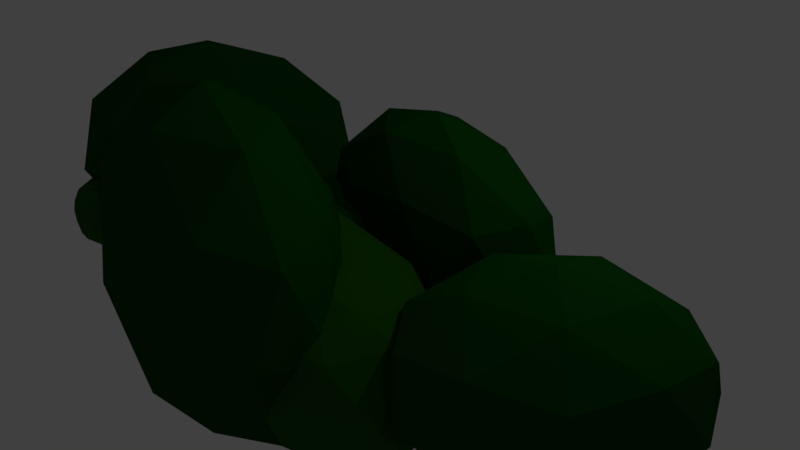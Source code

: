 # Source: struiken.blend  (saved by Blender 2.79.0; exported with 4.5.12 LTS)
import bpy
from mathutils import Matrix  # noqa: F401  (used for matrix-valued properties, if any)

bpy.ops.wm.read_factory_settings(use_empty=True)
scene = bpy.context.scene
scene.name = 'Scene'

# ---- collections
col_collection_1 = bpy.data.collections.new('Collection 1'); scene.collection.children.link(col_collection_1)

# ---- materials (node trees are filled in below, after node groups)
mat_material_001 = bpy.data.materials.new('Material.001')
mat_material_001.alpha_threshold = 0.0
mat_material_001.use_transparent_shadow = False
mat_material_001.diffuse_color = (0.01479, 0.0985, 0.003975, 1.0)
mat_material_001.specular_color = (0.3223, 0.5173, 0.0585)
mat_material_001.roughness = 0.5
mat_material_002 = bpy.data.materials.new('Material.002')
mat_material_002.alpha_threshold = 0.0
mat_material_002.use_transparent_shadow = False
mat_material_002.diffuse_color = (0.003691, 0.06681, 0.003489, 1.0)
mat_material_002.roughness = 0.5

# ---- material node trees

# ---- world
world_world = bpy.data.worlds.new('World'); scene.world = world_world
world_world.color = (0.05088, 0.05088, 0.05088)
world_world.use_sun_shadow = False
world_world.sun_shadow_jitter_overblur = 0.0
world_world.cycles.sampling_method = 'MANUAL'

# ---- cameras
cam_camera = bpy.data.cameras.new('Camera')
cam_camera.clip_end = 100.0
cam_camera.lens = 35.0
cam_camera.sensor_width = 32.0
cam_camera.sensor_height = 18.0
cam_camera.ortho_scale = 7.314
cam_camera.dof.focus_distance = 0.0
cam_camera.dof.aperture_fstop = 128.0

# ---- lights
light_lamp = bpy.data.lights.new('Lamp', 'POINT')
light_lamp.transmission_factor = 0.0
light_lamp.cutoff_distance = 30.0
light_lamp.energy = 100.0
light_lamp.shadow_buffer_clip_start = 1.001
light_lamp.shadow_soft_size = 0.1
light_lamp.shadow_maximum_resolution = 0.006
light_lamp.use_absolute_resolution = True

# ---- meshes
me_icosphere = bpy.data.meshes.new('Icosphere')
me_icosphere.from_pydata([(2.103e-06, -8.49e-09, -0.4293), (1.194, -0.5257, -0.4472), (-0.4562, -0.8506, -0.4472), (-1.476, 0.0, -0.4472), (-0.4562, 0.8506, -0.4472), (1.194, 0.5257, -0.4472), (0.4562, -0.8506, 0.4472), (-1.194, -0.5257, 0.4472), (-1.194, 0.5257, 0.4472), (0.4562, 0.8506, 0.4472), (1.476, 0.0, 0.4472), (9.235e-10, 0.0, 1.0), (0.1902, 0.3547, -0.5353), (-0.498, 0.2192, -0.5353), (0.4339, -0.809, -0.5257), (1.404, 0.0, -0.5257), (-0.498, -0.2192, -0.5353), (0.6156, -8.49e-09, -0.5353), (-1.136, -0.5, -0.5257), (0.1902, -0.3547, -0.5353), (-1.136, 0.5, -0.5257), (0.4339, 0.809, -0.5257), (1.57, -0.309, 0.0), (1.57, 0.309, 0.0), (9.235e-10, -1.0, 0.0), (0.9703, -0.809, 0.0), (-1.57, -0.309, 0.0), (-0.9703, -0.809, 0.0), (-0.9703, 0.809, 0.0), (-1.57, 0.309, 0.0), (0.9703, 0.809, 0.0), (9.235e-10, 1.0, 0.0), (1.136, -0.5, 0.5257), (-0.4339, -0.809, 0.5257), (-1.404, 0.0, 0.5257), (-0.4339, 0.809, 0.5257), (1.136, 0.5, 0.5257), (0.2682, -0.5, 0.8507), (0.8678, 0.0, 0.8507), (-0.7021, -0.309, 0.8507), (-0.7021, 0.309, 0.8507), (0.2682, 0.5, 0.8507), (3.678, 0.5179, -0.4104), (4.036, 0.3459, -0.418), (3.542, 0.2396, -0.418), (3.236, 0.5179, -0.418), (3.542, 0.7961, -0.418), (4.036, 0.6898, -0.418), (3.815, 0.2396, -0.03746), (3.321, 0.3459, -0.03746), (3.321, 0.6898, -0.03746), (3.815, 0.7961, -0.03746), (4.12, 0.5179, -0.03746), (3.678, 0.5179, 0.1978), (3.735, 0.6339, -0.4555), (3.529, 0.5896, -0.4555), (3.808, 0.2532, -0.4515), (4.098, 0.5179, -0.4515), (3.529, 0.4462, -0.4555), (3.862, 0.5179, -0.4555), (3.338, 0.3543, -0.4515), (3.735, 0.4019, -0.4555), (3.338, 0.6814, -0.4515), (3.808, 0.7825, -0.4515), (4.148, 0.4168, -0.2277), (4.148, 0.6189, -0.2277), (3.678, 0.1908, -0.2277), (3.969, 0.2532, -0.2277), (3.208, 0.4168, -0.2277), (3.388, 0.2532, -0.2277), (3.388, 0.7825, -0.2277), (3.208, 0.6189, -0.2277), (3.969, 0.7825, -0.2277), (3.678, 0.8449, -0.2277), (4.018, 0.3543, -0.004047), (3.548, 0.2532, -0.004047), (3.258, 0.5179, -0.004047), (3.548, 0.7825, -0.004047), (4.018, 0.6814, -0.004047), (3.758, 0.3543, 0.1342), (3.938, 0.5179, 0.1342), (3.468, 0.4168, 0.1342), (3.468, 0.6189, 0.1342), (3.758, 0.6814, 0.1342), (3.495, -0.857, -0.4664), (2.35, -1.516, -0.311), (2.756, -0.1236, -0.3036), (4.185, 0.2538, -0.3174), (4.662, -0.9057, -0.3334), (3.528, -2.0, -0.3294), (2.203, -0.8155, 0.8713), (3.475, 0.4118, 0.8669), (4.796, -0.1305, 0.8462), (4.341, -1.693, 0.8379), (2.738, -2.116, 0.8534), (3.52, -0.8754, 1.609), (3.511, -0.8729, -0.5187), (3.52, -0.8419, -0.5185), (2.462, -0.8157, -0.3715), (2.885, -1.844, -0.3857), (3.493, -0.8312, -0.5181), (3.479, -0.8813, -0.5184), (3.468, 0.1543, -0.375), (3.468, -0.8555, -0.518), (4.512, -0.2743, -0.3914), (4.152, -1.509, -0.398), (2.312, -2.013, 0.249), (3.077, -2.327, 0.237), (2.265, -0.3553, 0.2642), (2.002, -1.26, 0.2594), (3.93, 0.6004, 0.2527), (3.002, 0.3553, 0.2616), (5.005, -0.4667, 0.2303), (4.695, 0.2865, 0.2407), (4.005, -2.082, 0.228), (4.741, -1.371, 0.2255), (2.307, -1.561, 0.9599), (2.734, -0.0974, 0.9677), (4.235, 0.2992, 0.9532), (4.737, -0.9194, 0.9364), (3.545, -2.069, 0.9405), (2.76, -0.8426, 1.398), (3.07, -1.596, 1.387), (3.496, -0.1321, 1.395), (4.261, -0.446, 1.383), (3.998, -1.351, 1.378), (2.25, 0.07613, -0.4277), (3.013, -0.291, -0.4439), (1.958, -0.5179, -0.4439), (1.306, 0.07613, -0.4439), (1.958, 0.6701, -0.4439), (3.013, 0.4432, -0.4439), (2.541, -0.5179, 0.3686), (1.486, -0.291, 0.3686), (1.486, 0.4432, 0.3686), (2.541, 0.6701, 0.3686), (3.193, 0.07613, 0.3686), (2.25, 0.07613, 0.8707), (2.371, 0.3238, -0.5239), (1.931, 0.2292, -0.5239), (2.527, -0.4888, -0.5153), (3.147, 0.07613, -0.5153), (1.931, -0.07693, -0.5239), (2.643, 0.07613, -0.5239), (1.524, -0.273, -0.5153), (2.371, -0.1715, -0.5239), (1.524, 0.4253, -0.5153), (2.527, 0.6411, -0.5153), (3.253, -0.1397, -0.03768), (3.253, 0.2919, -0.03768), (2.25, -0.6222, -0.03768), (2.87, -0.4888, -0.03768), (1.246, -0.1397, -0.03768), (1.63, -0.4888, -0.03768), (1.63, 0.6411, -0.03768), (1.246, 0.2919, -0.03768), (2.87, 0.6411, -0.03768), (2.25, 0.7744, -0.03768), (2.976, -0.273, 0.4399), (1.972, -0.4888, 0.4399), (1.352, 0.07613, 0.4399), (1.972, 0.6411, 0.4399), (2.976, 0.4253, 0.4399), (2.421, -0.273, 0.7351), (2.804, 0.07613, 0.735), (1.801, -0.1397, 0.7351), (1.801, 0.2919, 0.7351), (2.421, 0.4253, 0.7351), (0.8059, 0.3874, -0.3384), (-0.4342, 1.11, -0.3681), (1.541, 1.135, -0.3681), (2.5, 0.1267, -0.3681), (1.118, -0.5208, -0.3681), (-0.6957, 0.0869, -0.3681), (0.4939, 1.296, 1.119), (2.307, 0.688, 1.119), (2.046, -0.335, 1.119), (0.07069, -0.3596, 1.119), (-0.8886, 0.6482, 1.119), (0.8059, 0.3874, 2.039), (0.4993, 0.07597, -0.5146), (1.323, 0.08622, -0.5146), (0.5091, 1.251, -0.4987), (-0.8056, 0.6355, -0.4987), (1.432, 0.5128, -0.5146), (0.0994, 0.4962, -0.5146), (2.234, 0.6733, -0.4987), (0.6758, 0.7661, -0.5146), (1.985, -0.2997, -0.4987), (0.1067, -0.3231, -0.4987), (-0.919, 0.9654, 0.3756), (-1.073, 0.3641, 0.3756), (1.055, 1.36, 0.3756), (-0.1064, 1.346, 0.3756), (2.684, 0.4108, 0.3756), (2.121, 1.003, 0.3756), (1.718, -0.5711, 0.3756), (2.531, -0.1905, 0.3756), (-0.5089, -0.2283, 0.3756), (0.5571, -0.5855, 0.3756), (-0.3735, 1.075, 1.25), (1.505, 1.098, 1.25), (2.417, 0.1394, 1.25), (1.103, -0.4763, 1.25), (-0.6222, 0.1016, 1.25), (0.6225, 0.9213, 1.79), (-0.1901, 0.5407, 1.79), (1.688, 0.5641, 1.79), (1.535, -0.03722, 1.79), (0.3737, -0.05167, 1.79), (1.308, -0.6907, -0.4248), (1.678, -0.8686, -0.4327), (1.167, -0.9785, -0.4327), (0.8514, -0.6907, -0.4327), (1.167, -0.403, -0.4327), (1.678, -0.5129, -0.4327), (1.45, -0.9785, -0.0391), (0.9386, -0.8686, -0.0391), (0.9386, -0.5129, -0.0391), (1.45, -0.403, -0.0391), (1.765, -0.6907, -0.0391), (1.308, -0.6907, 0.2041), (1.367, -0.5708, -0.4714), (1.154, -0.6166, -0.4714), (1.443, -0.9644, -0.4672), (1.743, -0.6907, -0.4672), (1.154, -0.7649, -0.4714), (1.499, -0.6907, -0.4714), (0.9567, -0.8599, -0.4672), (1.367, -0.8107, -0.4714), (0.9567, -0.5216, -0.4672), (1.443, -0.4171, -0.4672), (1.794, -0.7953, -0.2359), (1.794, -0.5862, -0.2359), (1.308, -1.029, -0.2359), (1.609, -0.9644, -0.2359), (0.8224, -0.7953, -0.2359), (1.008, -0.9644, -0.2359), (1.008, -0.4171, -0.2359), (0.8224, -0.5862, -0.2359), (1.609, -0.4171, -0.2359), (1.308, -0.3525, -0.2359), (1.66, -0.8599, -0.004553), (1.174, -0.9644, -0.004552), (0.8737, -0.6907, -0.004553), (1.174, -0.4171, -0.004552), (1.66, -0.5216, -0.004553), (1.391, -0.8599, 0.1384), (1.577, -0.6907, 0.1384), (1.091, -0.7953, 0.1384), (1.091, -0.5862, 0.1384), (1.391, -0.5216, 0.1384), (0.8023, -1.642, -0.5017), (-0.6268, -0.7801, -0.5245), (1.52, -0.6371, -0.5245), (2.675, -1.882, -0.5245), (1.242, -2.795, -0.5245), (-0.7982, -2.113, -0.5245), (0.3624, -0.4884, 0.6191), (2.403, -1.17, 0.6191), (2.231, -2.503, 0.6191), (0.08499, -2.646, 0.6191), (-1.07, -1.401, 0.6191), (0.8023, -1.642, 1.326), (0.5032, -2.06, -0.6371), (1.398, -2.001, -0.6371), (0.3839, -0.5448, -0.6249), (-0.9785, -1.413, -0.6249), (1.47, -1.445, -0.6371), (0.0216, -1.541, -0.6371), (2.324, -1.193, -0.6249), (0.6189, -1.161, -0.6371), (2.161, -2.461, -0.6249), (0.1201, -2.597, -0.6249), (-1.138, -0.9937, 0.04728), (-1.239, -1.777, 0.04728), (0.9653, -0.3734, 0.04728), (-0.2963, -0.4573, 0.04728), (2.844, -1.506, 0.04728), (2.165, -0.7737, 0.04728), (1.901, -2.826, 0.04728), (2.743, -2.289, 0.04728), (-0.5601, -2.509, 0.04728), (0.6392, -2.91, 0.04728), (-0.5569, -0.8222, 0.7195), (1.484, -0.6863, 0.7195), (2.583, -1.87, 0.7195), (1.221, -2.738, 0.7195), (-0.7199, -2.09, 0.7195), (0.5437, -0.9637, 1.135), (-0.2983, -1.5, 1.135), (1.743, -1.364, 1.135), (1.642, -2.148, 1.135), (0.3807, -2.232, 1.135), (-3.947, -1.699, -0.4775), (-4.372, -1.422, -0.4872), (-3.728, -1.368, -0.4872), (-3.386, -1.771, -0.4872), (-3.819, -2.074, -0.4872), (-4.428, -1.858, -0.4872), (-4.074, -1.323, -0.0006161), (-3.465, -1.539, -0.0006162), (-3.521, -1.975, -0.0006162), (-4.165, -2.029, -0.0006161), (-4.507, -1.626, -0.0006184), (-3.947, -1.699, 0.3001), (-4.038, -1.836, -0.5351), (-3.769, -1.814, -0.5351), (-4.068, -1.342, -0.5299), (-4.48, -1.63, -0.5299), (-3.746, -1.632, -0.5351), (-4.18, -1.668, -0.5351), (-3.489, -1.547, -0.5299), (-4.0, -1.542, -0.5351), (-3.542, -1.961, -0.5299), (-4.154, -2.013, -0.5299), (-4.526, -1.494, -0.2439), (-4.559, -1.75, -0.2439), (-3.893, -1.284, -0.2439), (-4.272, -1.316, -0.2439), (-3.334, -1.647, -0.2439), (-3.535, -1.41, -0.2439), (-3.621, -2.081, -0.2439), (-3.367, -1.903, -0.2439), (-4.358, -1.987, -0.2439), (-4.0, -2.113, -0.2439), (-4.351, -1.436, 0.0421), (-3.739, -1.384, 0.0421), (-3.414, -1.767, 0.0421), (-3.825, -2.055, 0.0421), (-4.405, -1.85, 0.0421), (-4.022, -1.478, 0.2189), (-4.276, -1.656, 0.2189), (-3.664, -1.605, 0.2189), (-3.697, -1.861, 0.2189), (-4.075, -1.893, 0.2189), (-3.49, 0.01514, -0.5491), (-1.931, 0.6648, -0.3504), (-2.673, -1.035, -0.3408), (-4.547, -1.281, -0.3585), (-4.963, 0.2673, -0.3789), (-3.346, 1.47, -0.3739), (-1.858, -0.2481, 1.161), (-3.672, -1.597, 1.156), (-5.259, -0.694, 1.129), (-4.427, 1.213, 1.119), (-2.325, 1.489, 1.138), (-3.519, 0.04248, 2.105), (-3.507, 0.0379, -0.6159), (-3.524, 3.517e-05, -0.6157), (-2.187, -0.2056, -0.4278), (-2.556, 1.167, -0.4459), (-3.492, -0.01789, -0.6152), (-3.466, 0.04337, -0.6155), (-3.62, -1.272, -0.4322), (-3.456, 0.008888, -0.6151), (-4.875, -0.558, -0.4531), (-4.217, 0.9494, -0.4615), (-1.801, 1.288, 0.3656), (-2.72, 1.811, 0.3503), (-2.013, -0.8216, 0.3851), (-1.531, 0.2827, 0.3789), (-4.279, -1.762, 0.3703), (-3.063, -1.603, 0.3818), (-5.469, -0.2337, 0.3418), (-5.198, -1.239, 0.355), (-3.937, 1.652, 0.3389), (-4.987, 0.8706, 0.3356), (-1.869, 0.7145, 1.275), (-2.649, -1.072, 1.285), (-4.618, -1.33, 1.266), (-5.055, 0.2967, 1.245), (-3.356, 1.561, 1.25), (-2.56, -0.1229, 1.834), (-2.83, 0.8827, 1.821), (-3.61, -0.904, 1.831), (-4.529, -0.3811, 1.816), (-4.047, 0.7231, 1.81), (-2.063, -1.371, -0.4996), (-2.971, -0.7812, -0.5203), (-1.596, -0.6655, -0.5203), (-0.8665, -1.525, -0.5203), (-1.79, -2.172, -0.5203), (-3.091, -1.712, -0.5203), (-2.336, -0.5704, 0.5185), (-1.035, -1.03, 0.5185), (-1.155, -1.961, 0.5185), (-2.53, -2.077, 0.5185), (-3.26, -1.217, 0.5185), (-2.063, -1.371, 1.161), (-2.258, -1.666, -0.6226), (-1.684, -1.617, -0.6226), (-2.323, -0.6096, -0.6115), (-3.201, -1.225, -0.6115), (-1.635, -1.229, -0.6226), (-2.562, -1.307, -0.6226), (-1.085, -1.047, -0.6115), (-2.177, -1.037, -0.6226), (-1.199, -1.932, -0.6115), (-2.507, -2.042, -0.6115), (-3.3, -0.934, -0.0009071), (-3.371, -1.481, -0.0009071), (-1.949, -0.4857, -0.0009071), (-2.757, -0.5537, -0.0009071), (-0.7556, -1.261, -0.0009071), (-1.185, -0.7559, -0.0009071), (-1.369, -2.189, -0.0009071), (-0.8259, -1.808, -0.0009071), (-2.942, -1.987, -0.0009071), (-2.177, -2.257, -0.0009071), (-2.927, -0.8101, 0.6097), (-1.619, -0.7, 0.6097), (-0.9251, -1.518, 0.6097), (-1.804, -2.133, 0.6097), (-3.041, -1.696, 0.6097), (-2.223, -0.9005, 0.9871), (-2.766, -1.281, 0.9871), (-1.459, -1.171, 0.9871), (-1.529, -1.718, 0.9871), (-2.337, -1.786, 0.9871), (-0.2829, -2.001, -0.3854), (1.172, -3.12, -0.4234), (-1.337, -2.829, -0.4234), (-2.389, -1.394, -0.4234), (-0.5305, -0.7988, -0.4234), (1.67, -1.865, -0.4234), (-0.03527, -3.204, 1.479), (-2.236, -2.138, 1.479), (-1.738, -0.883, 1.479), (0.7713, -1.174, 1.479), (1.823, -2.608, 1.478), (-0.2829, -2.001, 2.654), (0.1566, -1.656, -0.6106), (-0.8894, -1.535, -0.6106), (-0.04737, -3.145, -0.5904), (1.72, -2.579, -0.5904), (-1.097, -2.058, -0.6106), (0.5953, -2.255, -0.6106), (-2.141, -2.131, -0.5904), (-0.1796, -2.503, -0.6106), (-1.666, -0.9378, -0.5904), (0.7197, -1.214, -0.5904), (1.81, -3.016, 0.5275), (2.103, -2.278, 0.5275), (-0.7569, -3.195, 0.5275), (0.7178, -3.366, 0.5275), (-2.669, -1.725, 0.5275), (-2.051, -2.568, 0.5275), (-1.284, -0.6372, 0.5275), (-2.376, -0.9873, 0.5275), (1.485, -1.435, 0.5275), (0.1912, -0.8081, 0.5275), (1.101, -3.065, 1.645), (-1.285, -2.788, 1.645), (-2.286, -1.424, 1.645), (-0.5184, -0.8577, 1.645), (1.575, -1.872, 1.645), (-0.1373, -2.708, 2.336), (0.9552, -2.358, 2.336), (-1.431, -2.082, 2.336), (-1.138, -1.344, 2.336), (0.3367, -1.515, 2.336), (-0.7444, -0.5522, -0.4958), (-1.184, -0.2664, -0.5059), (-0.5183, -0.2104, -0.5059), (-0.1648, -0.6267, -0.5059), (-0.6122, -0.9401, -0.5059), (-1.242, -0.7174, -0.5059), (-0.8765, -0.1643, -0.002718), (-0.2465, -0.387, -0.002718), (-0.3044, -0.838, -0.002718), (-0.9704, -0.8941, -0.002718), (-1.324, -0.4777, -0.002721), (-0.7444, -0.5522, 0.3083), (-0.8386, -0.6947, -0.5554), (-0.5609, -0.6714, -0.5554), (-0.8701, -0.1833, -0.5501), (-1.296, -0.4813, -0.5501), (-0.5368, -0.4833, -0.5554), (-0.986, -0.5211, -0.5554), (-0.2708, -0.3951, -0.5501), (-0.7995, -0.3905, -0.5554), (-0.326, -0.824, -0.5501), (-0.9593, -0.8773, -0.5501), (-1.344, -0.3404, -0.2543), (-1.378, -0.6055, -0.2543), (-0.6892, -0.1233, -0.2543), (-1.081, -0.1562, -0.2543), (-0.111, -0.4989, -0.2543), (-0.3188, -0.2542, -0.2543), (-0.4081, -0.9482, -0.2543), (-0.1451, -0.764, -0.2543), (-1.17, -0.8503, -0.2543), (-0.7995, -0.9811, -0.2543), (-1.163, -0.2804, 0.04145), (-0.5294, -0.2271, 0.04145), (-0.1931, -0.6231, 0.04145), (-0.6186, -0.9211, 0.04145), (-1.218, -0.7093, 0.04145), (-0.8221, -0.3242, 0.2242), (-1.085, -0.5084, 0.2242), (-0.4517, -0.4551, 0.2242), (-0.4858, -0.7202, 0.2242), (-0.8772, -0.7531, 0.2242)], [], [(0, 13, 12), (1, 13, 15), (0, 12, 17), (0, 17, 19), (0, 19, 16), (1, 15, 22), (2, 14, 24), (3, 18, 26), (4, 20, 28), (5, 21, 30), (1, 22, 25), (2, 24, 27), (3, 26, 29), (4, 28, 31), (5, 30, 23), (6, 32, 37), (7, 33, 39), (8, 34, 40), (9, 35, 41), (10, 36, 38), (38, 41, 11), (38, 36, 41), (36, 9, 41), (41, 40, 11), (41, 35, 40), (35, 8, 40), (40, 39, 11), (40, 34, 39), (34, 7, 39), (39, 37, 11), (39, 33, 37), (33, 6, 37), (37, 38, 11), (37, 32, 38), (32, 10, 38), (23, 36, 10), (23, 30, 36), (30, 9, 36), (31, 35, 9), (31, 28, 35), (28, 8, 35), (29, 34, 8), (29, 26, 34), (26, 7, 34), (27, 33, 7), (27, 24, 33), (24, 6, 33), (25, 32, 6), (25, 22, 32), (22, 10, 32), (30, 31, 9), (30, 21, 31), (21, 4, 31), (28, 29, 8), (28, 20, 29), (20, 3, 29), (26, 27, 7), (26, 18, 27), (18, 2, 27), (24, 25, 6), (24, 14, 25), (14, 1, 25), (22, 23, 10), (22, 15, 23), (15, 5, 23), (16, 21, 5), (16, 19, 21), (19, 4, 21), (19, 20, 4), (19, 17, 20), (17, 3, 20), (17, 18, 3), (17, 12, 18), (12, 2, 18), (15, 16, 5), (15, 13, 16), (13, 0, 16), (12, 14, 2), (12, 13, 14), (13, 1, 14), (42, 55, 54), (43, 55, 57), (42, 54, 59), (42, 59, 61), (42, 61, 58), (43, 57, 64), (44, 56, 66), (45, 60, 68), (46, 62, 70), (47, 63, 72), (43, 64, 67), (44, 66, 69), (45, 68, 71), (46, 70, 73), (47, 72, 65), (48, 74, 79), (49, 75, 81), (50, 76, 82), (51, 77, 83), (52, 78, 80), (80, 83, 53), (80, 78, 83), (78, 51, 83), (83, 82, 53), (83, 77, 82), (77, 50, 82), (82, 81, 53), (82, 76, 81), (76, 49, 81), (81, 79, 53), (81, 75, 79), (75, 48, 79), (79, 80, 53), (79, 74, 80), (74, 52, 80), (65, 78, 52), (65, 72, 78), (72, 51, 78), (73, 77, 51), (73, 70, 77), (70, 50, 77), (71, 76, 50), (71, 68, 76), (68, 49, 76), (69, 75, 49), (69, 66, 75), (66, 48, 75), (67, 74, 48), (67, 64, 74), (64, 52, 74), (72, 73, 51), (72, 63, 73), (63, 46, 73), (70, 71, 50), (70, 62, 71), (62, 45, 71), (68, 69, 49), (68, 60, 69), (60, 44, 69), (66, 67, 48), (66, 56, 67), (56, 43, 67), (64, 65, 52), (64, 57, 65), (57, 47, 65), (58, 63, 47), (58, 61, 63), (61, 46, 63), (61, 62, 46), (61, 59, 62), (59, 45, 62), (59, 60, 45), (59, 54, 60), (54, 44, 60), (57, 58, 47), (57, 55, 58), (55, 42, 58), (54, 56, 44), (54, 55, 56), (55, 43, 56), (84, 97, 96), (85, 97, 99), (84, 96, 101), (84, 101, 103), (84, 103, 100), (85, 99, 106), (86, 98, 108), (87, 102, 110), (88, 104, 112), (89, 105, 114), (85, 106, 109), (86, 108, 111), (87, 110, 113), (88, 112, 115), (89, 114, 107), (90, 116, 121), (91, 117, 123), (92, 118, 124), (93, 119, 125), (94, 120, 122), (122, 125, 95), (122, 120, 125), (120, 93, 125), (125, 124, 95), (125, 119, 124), (119, 92, 124), (124, 123, 95), (124, 118, 123), (118, 91, 123), (123, 121, 95), (123, 117, 121), (117, 90, 121), (121, 122, 95), (121, 116, 122), (116, 94, 122), (107, 120, 94), (107, 114, 120), (114, 93, 120), (115, 119, 93), (115, 112, 119), (112, 92, 119), (113, 118, 92), (113, 110, 118), (110, 91, 118), (111, 117, 91), (111, 108, 117), (108, 90, 117), (109, 116, 90), (109, 106, 116), (106, 94, 116), (114, 115, 93), (114, 105, 115), (105, 88, 115), (112, 113, 92), (112, 104, 113), (104, 87, 113), (110, 111, 91), (110, 102, 111), (102, 86, 111), (108, 109, 90), (108, 98, 109), (98, 85, 109), (106, 107, 94), (106, 99, 107), (99, 89, 107), (100, 105, 89), (100, 103, 105), (103, 88, 105), (103, 104, 88), (103, 101, 104), (101, 87, 104), (101, 102, 87), (101, 96, 102), (96, 86, 102), (99, 100, 89), (99, 97, 100), (97, 84, 100), (96, 98, 86), (96, 97, 98), (97, 85, 98), (126, 139, 138), (127, 139, 141), (126, 138, 143), (126, 143, 145), (126, 145, 142), (127, 141, 148), (128, 140, 150), (129, 144, 152), (130, 146, 154), (131, 147, 156), (127, 148, 151), (128, 150, 153), (129, 152, 155), (130, 154, 157), (131, 156, 149), (132, 158, 163), (133, 159, 165), (134, 160, 166), (135, 161, 167), (136, 162, 164), (164, 167, 137), (164, 162, 167), (162, 135, 167), (167, 166, 137), (167, 161, 166), (161, 134, 166), (166, 165, 137), (166, 160, 165), (160, 133, 165), (165, 163, 137), (165, 159, 163), (159, 132, 163), (163, 164, 137), (163, 158, 164), (158, 136, 164), (149, 162, 136), (149, 156, 162), (156, 135, 162), (157, 161, 135), (157, 154, 161), (154, 134, 161), (155, 160, 134), (155, 152, 160), (152, 133, 160), (153, 159, 133), (153, 150, 159), (150, 132, 159), (151, 158, 132), (151, 148, 158), (148, 136, 158), (156, 157, 135), (156, 147, 157), (147, 130, 157), (154, 155, 134), (154, 146, 155), (146, 129, 155), (152, 153, 133), (152, 144, 153), (144, 128, 153), (150, 151, 132), (150, 140, 151), (140, 127, 151), (148, 149, 136), (148, 141, 149), (141, 131, 149), (142, 147, 131), (142, 145, 147), (145, 130, 147), (145, 146, 130), (145, 143, 146), (143, 129, 146), (143, 144, 129), (143, 138, 144), (138, 128, 144), (141, 142, 131), (141, 139, 142), (139, 126, 142), (138, 140, 128), (138, 139, 140), (139, 127, 140), (168, 181, 180), (169, 181, 183), (168, 180, 185), (168, 185, 187), (168, 187, 184), (169, 183, 190), (170, 182, 192), (171, 186, 194), (172, 188, 196), (173, 189, 198), (169, 190, 193), (170, 192, 195), (171, 194, 197), (172, 196, 199), (173, 198, 191), (174, 200, 205), (175, 201, 207), (176, 202, 208), (177, 203, 209), (178, 204, 206), (206, 209, 179), (206, 204, 209), (204, 177, 209), (209, 208, 179), (209, 203, 208), (203, 176, 208), (208, 207, 179), (208, 202, 207), (202, 175, 207), (207, 205, 179), (207, 201, 205), (201, 174, 205), (205, 206, 179), (205, 200, 206), (200, 178, 206), (191, 204, 178), (191, 198, 204), (198, 177, 204), (199, 203, 177), (199, 196, 203), (196, 176, 203), (197, 202, 176), (197, 194, 202), (194, 175, 202), (195, 201, 175), (195, 192, 201), (192, 174, 201), (193, 200, 174), (193, 190, 200), (190, 178, 200), (198, 199, 177), (198, 189, 199), (189, 172, 199), (196, 197, 176), (196, 188, 197), (188, 171, 197), (194, 195, 175), (194, 186, 195), (186, 170, 195), (192, 193, 174), (192, 182, 193), (182, 169, 193), (190, 191, 178), (190, 183, 191), (183, 173, 191), (184, 189, 173), (184, 187, 189), (187, 172, 189), (187, 188, 172), (187, 185, 188), (185, 171, 188), (185, 186, 171), (185, 180, 186), (180, 170, 186), (183, 184, 173), (183, 181, 184), (181, 168, 184), (180, 182, 170), (180, 181, 182), (181, 169, 182), (210, 223, 222), (211, 223, 225), (210, 222, 227), (210, 227, 229), (210, 229, 226), (211, 225, 232), (212, 224, 234), (213, 228, 236), (214, 230, 238), (215, 231, 240), (211, 232, 235), (212, 234, 237), (213, 236, 239), (214, 238, 241), (215, 240, 233), (216, 242, 247), (217, 243, 249), (218, 244, 250), (219, 245, 251), (220, 246, 248), (248, 251, 221), (248, 246, 251), (246, 219, 251), (251, 250, 221), (251, 245, 250), (245, 218, 250), (250, 249, 221), (250, 244, 249), (244, 217, 249), (249, 247, 221), (249, 243, 247), (243, 216, 247), (247, 248, 221), (247, 242, 248), (242, 220, 248), (233, 246, 220), (233, 240, 246), (240, 219, 246), (241, 245, 219), (241, 238, 245), (238, 218, 245), (239, 244, 218), (239, 236, 244), (236, 217, 244), (237, 243, 217), (237, 234, 243), (234, 216, 243), (235, 242, 216), (235, 232, 242), (232, 220, 242), (240, 241, 219), (240, 231, 241), (231, 214, 241), (238, 239, 218), (238, 230, 239), (230, 213, 239), (236, 237, 217), (236, 228, 237), (228, 212, 237), (234, 235, 216), (234, 224, 235), (224, 211, 235), (232, 233, 220), (232, 225, 233), (225, 215, 233), (226, 231, 215), (226, 229, 231), (229, 214, 231), (229, 230, 214), (229, 227, 230), (227, 213, 230), (227, 228, 213), (227, 222, 228), (222, 212, 228), (225, 226, 215), (225, 223, 226), (223, 210, 226), (222, 224, 212), (222, 223, 224), (223, 211, 224), (252, 265, 264), (253, 265, 267), (252, 264, 269), (252, 269, 271), (252, 271, 268), (253, 267, 274), (254, 266, 276), (255, 270, 278), (256, 272, 280), (257, 273, 282), (253, 274, 277), (254, 276, 279), (255, 278, 281), (256, 280, 283), (257, 282, 275), (258, 284, 289), (259, 285, 291), (260, 286, 292), (261, 287, 293), (262, 288, 290), (290, 293, 263), (290, 288, 293), (288, 261, 293), (293, 292, 263), (293, 287, 292), (287, 260, 292), (292, 291, 263), (292, 286, 291), (286, 259, 291), (291, 289, 263), (291, 285, 289), (285, 258, 289), (289, 290, 263), (289, 284, 290), (284, 262, 290), (275, 288, 262), (275, 282, 288), (282, 261, 288), (283, 287, 261), (283, 280, 287), (280, 260, 287), (281, 286, 260), (281, 278, 286), (278, 259, 286), (279, 285, 259), (279, 276, 285), (276, 258, 285), (277, 284, 258), (277, 274, 284), (274, 262, 284), (282, 283, 261), (282, 273, 283), (273, 256, 283), (280, 281, 260), (280, 272, 281), (272, 255, 281), (278, 279, 259), (278, 270, 279), (270, 254, 279), (276, 277, 258), (276, 266, 277), (266, 253, 277), (274, 275, 262), (274, 267, 275), (267, 257, 275), (268, 273, 257), (268, 271, 273), (271, 256, 273), (271, 272, 256), (271, 269, 272), (269, 255, 272), (269, 270, 255), (269, 264, 270), (264, 254, 270), (267, 268, 257), (267, 265, 268), (265, 252, 268), (264, 266, 254), (264, 265, 266), (265, 253, 266), (294, 307, 306), (295, 307, 309), (294, 306, 311), (294, 311, 313), (294, 313, 310), (295, 309, 316), (296, 308, 318), (297, 312, 320), (298, 314, 322), (299, 315, 324), (295, 316, 319), (296, 318, 321), (297, 320, 323), (298, 322, 325), (299, 324, 317), (300, 326, 331), (301, 327, 333), (302, 328, 334), (303, 329, 335), (304, 330, 332), (332, 335, 305), (332, 330, 335), (330, 303, 335), (335, 334, 305), (335, 329, 334), (329, 302, 334), (334, 333, 305), (334, 328, 333), (328, 301, 333), (333, 331, 305), (333, 327, 331), (327, 300, 331), (331, 332, 305), (331, 326, 332), (326, 304, 332), (317, 330, 304), (317, 324, 330), (324, 303, 330), (325, 329, 303), (325, 322, 329), (322, 302, 329), (323, 328, 302), (323, 320, 328), (320, 301, 328), (321, 327, 301), (321, 318, 327), (318, 300, 327), (319, 326, 300), (319, 316, 326), (316, 304, 326), (324, 325, 303), (324, 315, 325), (315, 298, 325), (322, 323, 302), (322, 314, 323), (314, 297, 323), (320, 321, 301), (320, 312, 321), (312, 296, 321), (318, 319, 300), (318, 308, 319), (308, 295, 319), (316, 317, 304), (316, 309, 317), (309, 299, 317), (310, 315, 299), (310, 313, 315), (313, 298, 315), (313, 314, 298), (313, 311, 314), (311, 297, 314), (311, 312, 297), (311, 306, 312), (306, 296, 312), (309, 310, 299), (309, 307, 310), (307, 294, 310), (306, 308, 296), (306, 307, 308), (307, 295, 308), (336, 349, 348), (337, 349, 351), (336, 348, 353), (336, 353, 355), (336, 355, 352), (337, 351, 358), (338, 350, 360), (339, 354, 362), (340, 356, 364), (341, 357, 366), (337, 358, 361), (338, 360, 363), (339, 362, 365), (340, 364, 367), (341, 366, 359), (342, 368, 373), (343, 369, 375), (344, 370, 376), (345, 371, 377), (346, 372, 374), (374, 377, 347), (374, 372, 377), (372, 345, 377), (377, 376, 347), (377, 371, 376), (371, 344, 376), (376, 375, 347), (376, 370, 375), (370, 343, 375), (375, 373, 347), (375, 369, 373), (369, 342, 373), (373, 374, 347), (373, 368, 374), (368, 346, 374), (359, 372, 346), (359, 366, 372), (366, 345, 372), (367, 371, 345), (367, 364, 371), (364, 344, 371), (365, 370, 344), (365, 362, 370), (362, 343, 370), (363, 369, 343), (363, 360, 369), (360, 342, 369), (361, 368, 342), (361, 358, 368), (358, 346, 368), (366, 367, 345), (366, 357, 367), (357, 340, 367), (364, 365, 344), (364, 356, 365), (356, 339, 365), (362, 363, 343), (362, 354, 363), (354, 338, 363), (360, 361, 342), (360, 350, 361), (350, 337, 361), (358, 359, 346), (358, 351, 359), (351, 341, 359), (352, 357, 341), (352, 355, 357), (355, 340, 357), (355, 356, 340), (355, 353, 356), (353, 339, 356), (353, 354, 339), (353, 348, 354), (348, 338, 354), (351, 352, 341), (351, 349, 352), (349, 336, 352), (348, 350, 338), (348, 349, 350), (349, 337, 350), (378, 391, 390), (379, 391, 393), (378, 390, 395), (378, 395, 397), (378, 397, 394), (379, 393, 400), (380, 392, 402), (381, 396, 404), (382, 398, 406), (383, 399, 408), (379, 400, 403), (380, 402, 405), (381, 404, 407), (382, 406, 409), (383, 408, 401), (384, 410, 415), (385, 411, 417), (386, 412, 418), (387, 413, 419), (388, 414, 416), (416, 419, 389), (416, 414, 419), (414, 387, 419), (419, 418, 389), (419, 413, 418), (413, 386, 418), (418, 417, 389), (418, 412, 417), (412, 385, 417), (417, 415, 389), (417, 411, 415), (411, 384, 415), (415, 416, 389), (415, 410, 416), (410, 388, 416), (401, 414, 388), (401, 408, 414), (408, 387, 414), (409, 413, 387), (409, 406, 413), (406, 386, 413), (407, 412, 386), (407, 404, 412), (404, 385, 412), (405, 411, 385), (405, 402, 411), (402, 384, 411), (403, 410, 384), (403, 400, 410), (400, 388, 410), (408, 409, 387), (408, 399, 409), (399, 382, 409), (406, 407, 386), (406, 398, 407), (398, 381, 407), (404, 405, 385), (404, 396, 405), (396, 380, 405), (402, 403, 384), (402, 392, 403), (392, 379, 403), (400, 401, 388), (400, 393, 401), (393, 383, 401), (394, 399, 383), (394, 397, 399), (397, 382, 399), (397, 398, 382), (397, 395, 398), (395, 381, 398), (395, 396, 381), (395, 390, 396), (390, 380, 396), (393, 394, 383), (393, 391, 394), (391, 378, 394), (390, 392, 380), (390, 391, 392), (391, 379, 392), (420, 433, 432), (421, 433, 435), (420, 432, 437), (420, 437, 439), (420, 439, 436), (421, 435, 442), (422, 434, 444), (423, 438, 446), (424, 440, 448), (425, 441, 450), (421, 442, 445), (422, 444, 447), (423, 446, 449), (424, 448, 451), (425, 450, 443), (426, 452, 457), (427, 453, 459), (428, 454, 460), (429, 455, 461), (430, 456, 458), (458, 461, 431), (458, 456, 461), (456, 429, 461), (461, 460, 431), (461, 455, 460), (455, 428, 460), (460, 459, 431), (460, 454, 459), (454, 427, 459), (459, 457, 431), (459, 453, 457), (453, 426, 457), (457, 458, 431), (457, 452, 458), (452, 430, 458), (443, 456, 430), (443, 450, 456), (450, 429, 456), (451, 455, 429), (451, 448, 455), (448, 428, 455), (449, 454, 428), (449, 446, 454), (446, 427, 454), (447, 453, 427), (447, 444, 453), (444, 426, 453), (445, 452, 426), (445, 442, 452), (442, 430, 452), (450, 451, 429), (450, 441, 451), (441, 424, 451), (448, 449, 428), (448, 440, 449), (440, 423, 449), (446, 447, 427), (446, 438, 447), (438, 422, 447), (444, 445, 426), (444, 434, 445), (434, 421, 445), (442, 443, 430), (442, 435, 443), (435, 425, 443), (436, 441, 425), (436, 439, 441), (439, 424, 441), (439, 440, 424), (439, 437, 440), (437, 423, 440), (437, 438, 423), (437, 432, 438), (432, 422, 438), (435, 436, 425), (435, 433, 436), (433, 420, 436), (432, 434, 422), (432, 433, 434), (433, 421, 434), (462, 475, 474), (463, 475, 477), (462, 474, 479), (462, 479, 481), (462, 481, 478), (463, 477, 484), (464, 476, 486), (465, 480, 488), (466, 482, 490), (467, 483, 492), (463, 484, 487), (464, 486, 489), (465, 488, 491), (466, 490, 493), (467, 492, 485), (468, 494, 499), (469, 495, 501), (470, 496, 502), (471, 497, 503), (472, 498, 500), (500, 503, 473), (500, 498, 503), (498, 471, 503), (503, 502, 473), (503, 497, 502), (497, 470, 502), (502, 501, 473), (502, 496, 501), (496, 469, 501), (501, 499, 473), (501, 495, 499), (495, 468, 499), (499, 500, 473), (499, 494, 500), (494, 472, 500), (485, 498, 472), (485, 492, 498), (492, 471, 498), (493, 497, 471), (493, 490, 497), (490, 470, 497), (491, 496, 470), (491, 488, 496), (488, 469, 496), (489, 495, 469), (489, 486, 495), (486, 468, 495), (487, 494, 468), (487, 484, 494), (484, 472, 494), (492, 493, 471), (492, 483, 493), (483, 466, 493), (490, 491, 470), (490, 482, 491), (482, 465, 491), (488, 489, 469), (488, 480, 489), (480, 464, 489), (486, 487, 468), (486, 476, 487), (476, 463, 487), (484, 485, 472), (484, 477, 485), (477, 467, 485), (478, 483, 467), (478, 481, 483), (481, 466, 483), (481, 482, 466), (481, 479, 482), (479, 465, 482), (479, 480, 465), (479, 474, 480), (474, 464, 480), (477, 478, 467), (477, 475, 478), (475, 462, 478), (474, 476, 464), (474, 475, 476), (475, 463, 476)])
me_icosphere.polygons.foreach_set('material_index', [0, 0, 0, 0, 0, 0, 0, 0, 0, 0, 0, 0, 0, 0, 0, 0, 0, 0, 0, 0, 0, 0, 0, 0, 0, 0, 0, 0, 0, 0, 0, 0, 0, 0, 0, 0, 0, 0, 0, 0, 0, 0, 0, 0, 0, 0, 0, 0, 0, 0, 0, 0, 0, 0, 0, 0, 0, 0, 0, 0, 0, 0, 0, 0, 0, 0, 0, 0, 0, 0, 0, 0, 0, 0, 0, 0, 0, 0, 0, 0, 0, 0, 0, 0, 0, 0, 0, 0, 0, 0, 0, 0, 0, 0, 0, 0, 0, 0, 0, 0, 0, 0, 0, 0, 0, 0, 0, 0, 0, 0, 0, 0, 0, 0, 0, 0, 0, 0, 0, 0, 0, 0, 0, 0, 0, 0, 0, 0, 0, 0, 0, 0, 0, 0, 0, 0, 0, 0, 0, 0, 0, 0, 0, 0, 0, 0, 0, 0, 0, 0, 0, 0, 0, 0, 0, 0, 0, 0, 0, 0, 1, 1, 1, 1, 1, 1, 1, 1, 1, 1, 1, 1, 1, 1, 1, 1, 1, 1, 1, 1, 1, 1, 1, 1, 1, 1, 1, 1, 1, 1, 1, 1, 1, 1, 1, 1, 1, 1, 1, 1, 1, 1, 1, 1, 1, 1, 1, 1, 1, 1, 1, 1, 1, 1, 1, 1, 1, 1, 1, 1, 1, 1, 1, 1, 1, 1, 1, 1, 1, 1, 1, 1, 1, 1, 1, 1, 1, 1, 1, 1, 0, 0, 0, 0, 0, 0, 0, 0, 0, 0, 0, 0, 0, 0, 0, 0, 0, 0, 0, 0, 0, 0, 0, 0, 0, 0, 0, 0, 0, 0, 0, 0, 0, 0, 0, 0, 0, 0, 0, 0, 0, 0, 0, 0, 0, 0, 0, 0, 0, 0, 0, 0, 0, 0, 0, 0, 0, 0, 0, 0, 0, 0, 0, 0, 0, 0, 0, 0, 0, 0, 0, 0, 0, 0, 0, 0, 0, 0, 0, 0, 1, 1, 1, 1, 1, 1, 1, 1, 1, 1, 1, 1, 1, 1, 1, 1, 1, 1, 1, 1, 1, 1, 1, 1, 1, 1, 1, 1, 1, 1, 1, 1, 1, 1, 1, 1, 1, 1, 1, 1, 1, 1, 1, 1, 1, 1, 1, 1, 1, 1, 1, 1, 1, 1, 1, 1, 1, 1, 1, 1, 1, 1, 1, 1, 1, 1, 1, 1, 1, 1, 1, 1, 1, 1, 1, 1, 1, 1, 1, 1, 0, 0, 0, 0, 0, 0, 0, 0, 0, 0, 0, 0, 0, 0, 0, 0, 0, 0, 0, 0, 0, 0, 0, 0, 0, 0, 0, 0, 0, 0, 0, 0, 0, 0, 0, 0, 0, 0, 0, 0, 0, 0, 0, 0, 0, 0, 0, 0, 0, 0, 0, 0, 0, 0, 0, 0, 0, 0, 0, 0, 0, 0, 0, 0, 0, 0, 0, 0, 0, 0, 0, 0, 0, 0, 0, 0, 0, 0, 0, 0, 0, 0, 0, 0, 0, 0, 0, 0, 0, 0, 0, 0, 0, 0, 0, 0, 0, 0, 0, 0, 0, 0, 0, 0, 0, 0, 0, 0, 0, 0, 0, 0, 0, 0, 0, 0, 0, 0, 0, 0, 0, 0, 0, 0, 0, 0, 0, 0, 0, 0, 0, 0, 0, 0, 0, 0, 0, 0, 0, 0, 0, 0, 0, 0, 0, 0, 0, 0, 0, 0, 0, 0, 0, 0, 0, 0, 0, 0, 0, 0, 0, 0, 0, 0, 0, 0, 0, 0, 0, 0, 0, 0, 0, 0, 0, 0, 0, 0, 0, 0, 0, 0, 0, 0, 0, 0, 0, 0, 0, 0, 0, 0, 0, 0, 0, 0, 0, 0, 0, 0, 0, 0, 0, 0, 0, 0, 0, 0, 0, 0, 0, 0, 0, 0, 0, 0, 0, 0, 0, 0, 0, 0, 0, 0, 0, 0, 0, 0, 0, 0, 0, 0, 0, 0, 0, 0, 0, 0, 0, 0, 1, 1, 1, 1, 1, 1, 1, 1, 1, 1, 1, 1, 1, 1, 1, 1, 1, 1, 1, 1, 1, 1, 1, 1, 1, 1, 1, 1, 1, 1, 1, 1, 1, 1, 1, 1, 1, 1, 1, 1, 1, 1, 1, 1, 1, 1, 1, 1, 1, 1, 1, 1, 1, 1, 1, 1, 1, 1, 1, 1, 1, 1, 1, 1, 1, 1, 1, 1, 1, 1, 1, 1, 1, 1, 1, 1, 1, 1, 1, 1, 0, 0, 0, 0, 0, 0, 0, 0, 0, 0, 0, 0, 0, 0, 0, 0, 0, 0, 0, 0, 0, 0, 0, 0, 0, 0, 0, 0, 0, 0, 0, 0, 0, 0, 0, 0, 0, 0, 0, 0, 0, 0, 0, 0, 0, 0, 0, 0, 0, 0, 0, 0, 0, 0, 0, 0, 0, 0, 0, 0, 0, 0, 0, 0, 0, 0, 0, 0, 0, 0, 0, 0, 0, 0, 0, 0, 0, 0, 0, 0, 1, 1, 1, 1, 1, 1, 1, 1, 1, 1, 1, 1, 1, 1, 1, 1, 1, 1, 1, 1, 1, 1, 1, 1, 1, 1, 1, 1, 1, 1, 1, 1, 1, 1, 1, 1, 1, 1, 1, 1, 1, 1, 1, 1, 1, 1, 1, 1, 1, 1, 1, 1, 1, 1, 1, 1, 1, 1, 1, 1, 1, 1, 1, 1, 1, 1, 1, 1, 1, 1, 1, 1, 1, 1, 1, 1, 1, 1, 1, 1, 0, 0, 0, 0, 0, 0, 0, 0, 0, 0, 0, 0, 0, 0, 0, 0, 0, 0, 0, 0, 0, 0, 0, 0, 0, 0, 0, 0, 0, 0, 0, 0, 0, 0, 0, 0, 0, 0, 0, 0, 0, 0, 0, 0, 0, 0, 0, 0, 0, 0, 0, 0, 0, 0, 0, 0, 0, 0, 0, 0, 0, 0, 0, 0, 0, 0, 0, 0, 0, 0, 0, 0, 0, 0, 0, 0, 0, 0, 0, 0])
me_icosphere.materials.append(mat_material_001)
me_icosphere.materials.append(mat_material_002)
me_icosphere.use_remesh_preserve_volume = False
me_icosphere.use_remesh_preserve_attributes = False
me_icosphere.use_mirror_vertex_groups = False
me_icosphere.update()

# ---- objects
ob_icosphere = bpy.data.objects.new('Icosphere', me_icosphere)
ob_lamp = bpy.data.objects.new('Lamp', light_lamp)
ob_camera = bpy.data.objects.new('Camera', cam_camera)

# ---- transforms, parenting, visibility, modifiers, constraints
ob_icosphere.location = (0.0, 0.0, 0.0)
ob_icosphere.lineart.crease_threshold = 0.0
ob_lamp.location = (4.076, 1.005, 5.904)
ob_lamp.rotation_euler = (0.6503, 0.05522, 1.866)
ob_lamp.lock_rotations_4d = False
ob_lamp.empty_display_type = 'ARROWS'
ob_lamp.color = (0.0, 0.0, 0.0, 0.0)
ob_lamp.lineart.crease_threshold = 0.0
ob_camera.location = (7.481, -6.508, 5.344)
ob_camera.rotation_euler = (1.109, 0.0, 0.8149)
ob_camera.lock_rotations_4d = False
ob_camera.empty_display_type = 'ARROWS'
ob_camera.color = (0.0, 0.0, 0.0, 0.0)
ob_camera.display_type = 'WIRE'
ob_camera.lineart.crease_threshold = 0.0

# ---- collection membership
col_collection_1.objects.link(ob_icosphere)
col_collection_1.objects.link(ob_lamp)
col_collection_1.objects.link(ob_camera)

# ---- scene / render settings (as saved in the file)
scene.camera = ob_camera
scene.frame_start = 1; scene.frame_end = 250; scene.frame_set(1)
scene.render.engine = 'BLENDER_EEVEE_NEXT'
scene.render.resolution_percentage = 50
scene.render.dither_intensity = 0.0
scene.cycles.use_denoising = False
scene.cycles.samples = 128
scene.cycles.sampling_pattern = 'TABULATED_SOBOL'
scene.cycles.use_adaptive_sampling = False
scene.cycles.use_light_tree = False
scene.cycles.blur_glossy = 0.0
scene.cycles.sample_clamp_indirect = 0.0
scene.view_settings.view_transform = 'Standard'
bpy.context.view_layer.update()
